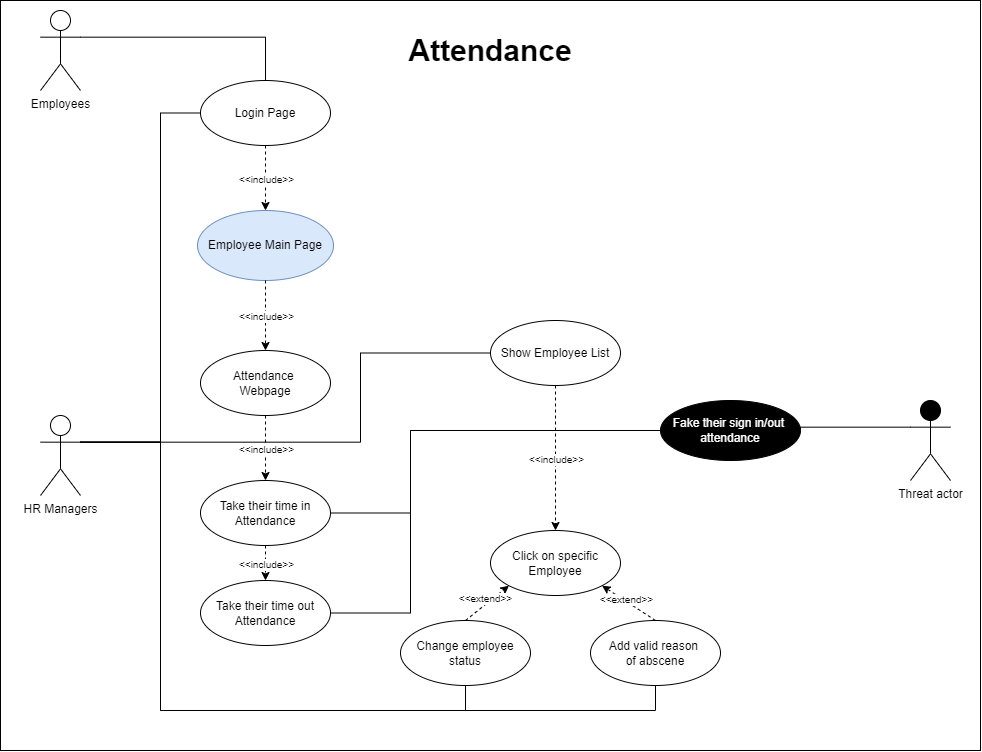

The diagram above was exported from draw.io. Its source (the exported page's mxGraphModel, read from the mxfile embedded in the PNG):
<mxGraphModel dx="1730" dy="1915" grid="1" gridSize="10" guides="1" tooltips="1" connect="1" arrows="1" fold="1" page="1" pageScale="1" pageWidth="850" pageHeight="1100" math="0" shadow="0">
  <root>
    <mxCell id="G3IR0uVMkABXltrdQbsc-0" />
    <mxCell id="G3IR0uVMkABXltrdQbsc-1" parent="G3IR0uVMkABXltrdQbsc-0" />
    <mxCell id="r-Y_togbIj9xJ-s4Rjqk-2" value="" style="rounded=0;whiteSpace=wrap;html=1;fillColor=#FFFFFF;" parent="G3IR0uVMkABXltrdQbsc-1" vertex="1">
      <mxGeometry x="400" y="-910" width="980" height="750" as="geometry" />
    </mxCell>
    <mxCell id="-DYYatSG6nCduv6HihIP-6" style="edgeStyle=orthogonalEdgeStyle;rounded=0;orthogonalLoop=1;jettySize=auto;html=1;exitX=1;exitY=0.3333333333333333;exitDx=0;exitDy=0;exitPerimeter=0;fontSize=30;endArrow=none;endFill=0;" parent="G3IR0uVMkABXltrdQbsc-1" source="tPfpuuD11RqcYN9MFakl-0" target="76eWfhbtKdNoe7SR9p6J-0" edge="1">
      <mxGeometry relative="1" as="geometry">
        <Array as="points">
          <mxPoint x="665" y="-873" />
        </Array>
      </mxGeometry>
    </mxCell>
    <mxCell id="tPfpuuD11RqcYN9MFakl-0" value="Employees" style="shape=umlActor;verticalLabelPosition=bottom;verticalAlign=top;html=1;outlineConnect=0;" parent="G3IR0uVMkABXltrdQbsc-1" vertex="1">
      <mxGeometry x="440" y="-900" width="40" height="80" as="geometry" />
    </mxCell>
    <mxCell id="76eWfhbtKdNoe7SR9p6J-0" value="Login Page" style="ellipse;whiteSpace=wrap;html=1;fillColor=none;rounded=1;" parent="G3IR0uVMkABXltrdQbsc-1" vertex="1">
      <mxGeometry x="600" y="-830" width="130" height="65" as="geometry" />
    </mxCell>
    <mxCell id="76eWfhbtKdNoe7SR9p6J-1" value="Attendance&amp;nbsp;&lt;br&gt;Webpage" style="ellipse;whiteSpace=wrap;html=1;fillColor=none;rounded=1;" parent="G3IR0uVMkABXltrdQbsc-1" vertex="1">
      <mxGeometry x="600" y="-560" width="130" height="65" as="geometry" />
    </mxCell>
    <mxCell id="76eWfhbtKdNoe7SR9p6J-2" value="Take their time in&lt;br&gt;Attendance" style="ellipse;whiteSpace=wrap;html=1;fillColor=none;rounded=1;" parent="G3IR0uVMkABXltrdQbsc-1" vertex="1">
      <mxGeometry x="600" y="-430" width="130" height="65" as="geometry" />
    </mxCell>
    <mxCell id="76eWfhbtKdNoe7SR9p6J-4" value="Take their time out&lt;br&gt;Attendance" style="ellipse;whiteSpace=wrap;html=1;fillColor=none;rounded=1;" parent="G3IR0uVMkABXltrdQbsc-1" vertex="1">
      <mxGeometry x="600" y="-330" width="130" height="65" as="geometry" />
    </mxCell>
    <mxCell id="8p0Rygb-xH5M-TOpBacL-0" value="" style="endArrow=classic;html=1;fontSize=5;dashed=1;entryX=0.5;entryY=0;entryDx=0;entryDy=0;exitX=0.5;exitY=1;exitDx=0;exitDy=0;" parent="G3IR0uVMkABXltrdQbsc-1" source="76eWfhbtKdNoe7SR9p6J-0" target="Qfw5JiGAHhKetj-1U3Zs-0" edge="1">
      <mxGeometry relative="1" as="geometry">
        <mxPoint x="664.6600000000001" y="-605" as="sourcePoint" />
        <mxPoint x="664.6600000000001" y="-540" as="targetPoint" />
      </mxGeometry>
    </mxCell>
    <mxCell id="8p0Rygb-xH5M-TOpBacL-1" value="&amp;lt;&amp;lt;include&amp;gt;&amp;gt;" style="edgeLabel;resizable=0;html=1;align=center;verticalAlign=middle;fontSize=10;rounded=1;" parent="8p0Rygb-xH5M-TOpBacL-0" connectable="0" vertex="1">
      <mxGeometry relative="1" as="geometry" />
    </mxCell>
    <mxCell id="8p0Rygb-xH5M-TOpBacL-2" value="" style="endArrow=classic;html=1;fontSize=5;dashed=1;entryX=0.5;entryY=0;entryDx=0;entryDy=0;exitX=0.5;exitY=1;exitDx=0;exitDy=0;" parent="G3IR0uVMkABXltrdQbsc-1" source="76eWfhbtKdNoe7SR9p6J-1" target="76eWfhbtKdNoe7SR9p6J-2" edge="1">
      <mxGeometry relative="1" as="geometry">
        <mxPoint x="978" y="-405" as="sourcePoint" />
        <mxPoint x="978" y="-340" as="targetPoint" />
      </mxGeometry>
    </mxCell>
    <mxCell id="8p0Rygb-xH5M-TOpBacL-3" value="&amp;lt;&amp;lt;include&amp;gt;&amp;gt;" style="edgeLabel;resizable=0;html=1;align=center;verticalAlign=middle;fontSize=10;rounded=1;" parent="8p0Rygb-xH5M-TOpBacL-2" connectable="0" vertex="1">
      <mxGeometry relative="1" as="geometry" />
    </mxCell>
    <mxCell id="8p0Rygb-xH5M-TOpBacL-4" value="" style="endArrow=classic;html=1;fontSize=5;dashed=1;entryX=0.5;entryY=0;entryDx=0;entryDy=0;exitX=0.5;exitY=1;exitDx=0;exitDy=0;" parent="G3IR0uVMkABXltrdQbsc-1" source="76eWfhbtKdNoe7SR9p6J-2" target="76eWfhbtKdNoe7SR9p6J-4" edge="1">
      <mxGeometry relative="1" as="geometry">
        <mxPoint x="988" y="-395" as="sourcePoint" />
        <mxPoint x="988" y="-330" as="targetPoint" />
      </mxGeometry>
    </mxCell>
    <mxCell id="8p0Rygb-xH5M-TOpBacL-5" value="&amp;lt;&amp;lt;include&amp;gt;&amp;gt;" style="edgeLabel;resizable=0;html=1;align=center;verticalAlign=middle;fontSize=10;rounded=1;" parent="8p0Rygb-xH5M-TOpBacL-4" connectable="0" vertex="1">
      <mxGeometry relative="1" as="geometry" />
    </mxCell>
    <mxCell id="-DYYatSG6nCduv6HihIP-1" style="edgeStyle=orthogonalEdgeStyle;rounded=0;orthogonalLoop=1;jettySize=auto;html=1;exitX=1;exitY=0.3333333333333333;exitDx=0;exitDy=0;exitPerimeter=0;fontSize=30;entryX=0.5;entryY=1;entryDx=0;entryDy=0;endArrow=none;endFill=0;" parent="G3IR0uVMkABXltrdQbsc-1" source="8p0Rygb-xH5M-TOpBacL-6" target="8p0Rygb-xH5M-TOpBacL-11" edge="1">
      <mxGeometry relative="1" as="geometry">
        <mxPoint x="550" y="-370" as="targetPoint" />
        <Array as="points">
          <mxPoint x="560" y="-468" />
          <mxPoint x="560" y="-200" />
          <mxPoint x="865" y="-200" />
        </Array>
      </mxGeometry>
    </mxCell>
    <mxCell id="-DYYatSG6nCduv6HihIP-2" style="edgeStyle=orthogonalEdgeStyle;rounded=0;orthogonalLoop=1;jettySize=auto;html=1;exitX=1;exitY=0.3333333333333333;exitDx=0;exitDy=0;exitPerimeter=0;entryX=0.5;entryY=1;entryDx=0;entryDy=0;fontSize=30;endArrow=none;endFill=0;" parent="G3IR0uVMkABXltrdQbsc-1" source="8p0Rygb-xH5M-TOpBacL-6" target="8p0Rygb-xH5M-TOpBacL-12" edge="1">
      <mxGeometry relative="1" as="geometry">
        <Array as="points">
          <mxPoint x="560" y="-468" />
          <mxPoint x="560" y="-200" />
          <mxPoint x="1055" y="-200" />
        </Array>
      </mxGeometry>
    </mxCell>
    <mxCell id="-DYYatSG6nCduv6HihIP-3" style="edgeStyle=orthogonalEdgeStyle;rounded=0;orthogonalLoop=1;jettySize=auto;html=1;exitX=1;exitY=0.3333333333333333;exitDx=0;exitDy=0;exitPerimeter=0;entryX=0;entryY=0.5;entryDx=0;entryDy=0;fontSize=30;endArrow=none;endFill=0;" parent="G3IR0uVMkABXltrdQbsc-1" source="8p0Rygb-xH5M-TOpBacL-6" target="76eWfhbtKdNoe7SR9p6J-0" edge="1">
      <mxGeometry relative="1" as="geometry">
        <Array as="points">
          <mxPoint x="560" y="-468" />
          <mxPoint x="560" y="-797" />
        </Array>
      </mxGeometry>
    </mxCell>
    <mxCell id="Qfw5JiGAHhKetj-1U3Zs-1" style="edgeStyle=orthogonalEdgeStyle;rounded=0;orthogonalLoop=1;jettySize=auto;html=1;exitX=1;exitY=0.3333333333333333;exitDx=0;exitDy=0;exitPerimeter=0;entryX=0;entryY=0.5;entryDx=0;entryDy=0;fontSize=30;endArrow=none;endFill=0;" parent="G3IR0uVMkABXltrdQbsc-1" source="8p0Rygb-xH5M-TOpBacL-6" target="8p0Rygb-xH5M-TOpBacL-9" edge="1">
      <mxGeometry relative="1" as="geometry">
        <Array as="points">
          <mxPoint x="760" y="-468" />
          <mxPoint x="760" y="-557" />
        </Array>
      </mxGeometry>
    </mxCell>
    <mxCell id="8p0Rygb-xH5M-TOpBacL-6" value="HR Managers" style="shape=umlActor;verticalLabelPosition=bottom;verticalAlign=top;html=1;outlineConnect=0;" parent="G3IR0uVMkABXltrdQbsc-1" vertex="1">
      <mxGeometry x="440" y="-495" width="40" height="80" as="geometry" />
    </mxCell>
    <mxCell id="8p0Rygb-xH5M-TOpBacL-9" value="Show Employee List" style="ellipse;whiteSpace=wrap;html=1;fillColor=none;rounded=1;" parent="G3IR0uVMkABXltrdQbsc-1" vertex="1">
      <mxGeometry x="890" y="-590" width="130" height="65" as="geometry" />
    </mxCell>
    <mxCell id="8p0Rygb-xH5M-TOpBacL-10" value="Click on specific&lt;br&gt;Employee" style="ellipse;whiteSpace=wrap;html=1;fillColor=none;rounded=1;" parent="G3IR0uVMkABXltrdQbsc-1" vertex="1">
      <mxGeometry x="890" y="-380" width="130" height="65" as="geometry" />
    </mxCell>
    <mxCell id="8p0Rygb-xH5M-TOpBacL-11" value="Change employee&lt;br&gt;status" style="ellipse;whiteSpace=wrap;html=1;fillColor=none;rounded=1;" parent="G3IR0uVMkABXltrdQbsc-1" vertex="1">
      <mxGeometry x="800" y="-290" width="130" height="65" as="geometry" />
    </mxCell>
    <mxCell id="8p0Rygb-xH5M-TOpBacL-12" value="Add valid reason&amp;nbsp;&lt;br&gt;of abscene" style="ellipse;whiteSpace=wrap;html=1;fillColor=none;rounded=1;" parent="G3IR0uVMkABXltrdQbsc-1" vertex="1">
      <mxGeometry x="990" y="-290" width="130" height="65" as="geometry" />
    </mxCell>
    <mxCell id="cnekaI6RfbCpxlDeNAz6-1" value="" style="endArrow=classic;html=1;fontSize=5;dashed=1;entryX=0.5;entryY=0;entryDx=0;entryDy=0;exitX=0.5;exitY=1;exitDx=0;exitDy=0;" parent="G3IR0uVMkABXltrdQbsc-1" source="8p0Rygb-xH5M-TOpBacL-9" target="8p0Rygb-xH5M-TOpBacL-10" edge="1">
      <mxGeometry relative="1" as="geometry">
        <mxPoint x="864.58" y="-525.0000000000001" as="sourcePoint" />
        <mxPoint x="864.58" y="-460" as="targetPoint" />
      </mxGeometry>
    </mxCell>
    <mxCell id="cnekaI6RfbCpxlDeNAz6-2" value="&amp;lt;&amp;lt;include&amp;gt;&amp;gt;" style="edgeLabel;resizable=0;html=1;align=center;verticalAlign=middle;fontSize=10;rounded=1;" parent="cnekaI6RfbCpxlDeNAz6-1" connectable="0" vertex="1">
      <mxGeometry relative="1" as="geometry" />
    </mxCell>
    <mxCell id="eEs-kmpAPJq1HuYsMnrS-0" value="" style="endArrow=classic;html=1;fontSize=5;dashed=1;entryX=0;entryY=1;entryDx=0;entryDy=0;exitX=0.5;exitY=0;exitDx=0;exitDy=0;" parent="G3IR0uVMkABXltrdQbsc-1" source="8p0Rygb-xH5M-TOpBacL-11" target="8p0Rygb-xH5M-TOpBacL-10" edge="1">
      <mxGeometry relative="1" as="geometry">
        <mxPoint x="782.4773126297409" y="-48.45184878815394" as="sourcePoint" />
        <mxPoint x="958" y="-130" as="targetPoint" />
      </mxGeometry>
    </mxCell>
    <mxCell id="eEs-kmpAPJq1HuYsMnrS-1" value="&amp;lt;&amp;lt;extend&amp;gt;&amp;gt;" style="edgeLabel;resizable=0;html=1;align=center;verticalAlign=middle;fontSize=10;rounded=1;rotation=0;" parent="eEs-kmpAPJq1HuYsMnrS-0" connectable="0" vertex="1">
      <mxGeometry relative="1" as="geometry">
        <mxPoint x="-3" y="-5" as="offset" />
      </mxGeometry>
    </mxCell>
    <mxCell id="eEs-kmpAPJq1HuYsMnrS-2" value="" style="endArrow=classic;html=1;fontSize=5;dashed=1;entryX=1;entryY=1;entryDx=0;entryDy=0;exitX=0.5;exitY=0;exitDx=0;exitDy=0;" parent="G3IR0uVMkABXltrdQbsc-1" source="8p0Rygb-xH5M-TOpBacL-12" target="8p0Rygb-xH5M-TOpBacL-10" edge="1">
      <mxGeometry relative="1" as="geometry">
        <mxPoint x="890" y="-155" as="sourcePoint" />
        <mxPoint x="980" y="-200" as="targetPoint" />
      </mxGeometry>
    </mxCell>
    <mxCell id="eEs-kmpAPJq1HuYsMnrS-3" value="&amp;lt;&amp;lt;extend&amp;gt;&amp;gt;" style="edgeLabel;resizable=0;html=1;align=center;verticalAlign=middle;fontSize=10;rounded=1;rotation=0;" parent="eEs-kmpAPJq1HuYsMnrS-2" connectable="0" vertex="1">
      <mxGeometry relative="1" as="geometry">
        <mxPoint x="-3" y="-5" as="offset" />
      </mxGeometry>
    </mxCell>
    <mxCell id="DEFCkhm_5eBKiqyrAIVx-0" style="edgeStyle=orthogonalEdgeStyle;rounded=0;orthogonalLoop=1;jettySize=auto;html=1;exitX=0;exitY=0.3333333333333333;exitDx=0;exitDy=0;exitPerimeter=0;entryX=1;entryY=0.5;entryDx=0;entryDy=0;endArrow=none;endFill=0;" parent="G3IR0uVMkABXltrdQbsc-1" source="t-vrMaLaOZypJb7Q83mC-0" target="10WKb6mlliE2pc88hdaY-0" edge="1">
      <mxGeometry relative="1" as="geometry">
        <Array as="points">
          <mxPoint x="1200" y="-483" />
        </Array>
      </mxGeometry>
    </mxCell>
    <mxCell id="t-vrMaLaOZypJb7Q83mC-0" value="Threat actor" style="shape=umlActor;verticalLabelPosition=bottom;verticalAlign=top;html=1;outlineConnect=0;fillColor=#000000;" parent="G3IR0uVMkABXltrdQbsc-1" vertex="1">
      <mxGeometry x="1310" y="-510" width="40" height="80" as="geometry" />
    </mxCell>
    <mxCell id="Qfw5JiGAHhKetj-1U3Zs-0" value="Employee Main Page" style="ellipse;whiteSpace=wrap;html=1;fillColor=#dae8fc;rounded=1;strokeColor=#6c8ebf;" parent="G3IR0uVMkABXltrdQbsc-1" vertex="1">
      <mxGeometry x="597" y="-700" width="136" height="70" as="geometry" />
    </mxCell>
    <mxCell id="KTc9tADSDasE5mTPRGyw-1" value="" style="endArrow=classic;html=1;fontSize=5;dashed=1;entryX=0.5;entryY=0;entryDx=0;entryDy=0;exitX=0.5;exitY=1;exitDx=0;exitDy=0;" parent="G3IR0uVMkABXltrdQbsc-1" source="Qfw5JiGAHhKetj-1U3Zs-0" target="76eWfhbtKdNoe7SR9p6J-1" edge="1">
      <mxGeometry relative="1" as="geometry">
        <mxPoint x="675" y="-765" as="sourcePoint" />
        <mxPoint x="675" y="-700" as="targetPoint" />
      </mxGeometry>
    </mxCell>
    <mxCell id="KTc9tADSDasE5mTPRGyw-2" value="&amp;lt;&amp;lt;include&amp;gt;&amp;gt;" style="edgeLabel;resizable=0;html=1;align=center;verticalAlign=middle;fontSize=10;rounded=1;" parent="KTc9tADSDasE5mTPRGyw-1" connectable="0" vertex="1">
      <mxGeometry relative="1" as="geometry" />
    </mxCell>
    <mxCell id="9hoTSDCM5LSi5ZTnoWP6-0" value="&lt;font face=&quot;helvetica&quot;&gt;&lt;span style=&quot;font-size: 30px&quot;&gt;Attendance&lt;/span&gt;&lt;/font&gt;" style="text;html=1;strokeColor=none;fillColor=none;align=center;verticalAlign=middle;whiteSpace=wrap;rounded=0;fontStyle=1" parent="G3IR0uVMkABXltrdQbsc-1" vertex="1">
      <mxGeometry x="805" y="-875" width="170" height="30" as="geometry" />
    </mxCell>
    <mxCell id="r-Y_togbIj9xJ-s4Rjqk-0" style="edgeStyle=orthogonalEdgeStyle;rounded=0;orthogonalLoop=1;jettySize=auto;html=1;exitX=0;exitY=0.5;exitDx=0;exitDy=0;entryX=1;entryY=0.5;entryDx=0;entryDy=0;endArrow=none;endFill=0;" parent="G3IR0uVMkABXltrdQbsc-1" source="10WKb6mlliE2pc88hdaY-0" target="76eWfhbtKdNoe7SR9p6J-2" edge="1">
      <mxGeometry relative="1" as="geometry">
        <Array as="points">
          <mxPoint x="810" y="-480" />
          <mxPoint x="810" y="-397" />
        </Array>
      </mxGeometry>
    </mxCell>
    <mxCell id="r-Y_togbIj9xJ-s4Rjqk-1" style="edgeStyle=orthogonalEdgeStyle;rounded=0;orthogonalLoop=1;jettySize=auto;html=1;exitX=0;exitY=0.5;exitDx=0;exitDy=0;entryX=1;entryY=0.5;entryDx=0;entryDy=0;endArrow=none;endFill=0;" parent="G3IR0uVMkABXltrdQbsc-1" source="10WKb6mlliE2pc88hdaY-0" target="76eWfhbtKdNoe7SR9p6J-4" edge="1">
      <mxGeometry relative="1" as="geometry">
        <Array as="points">
          <mxPoint x="810" y="-480" />
          <mxPoint x="810" y="-297" />
        </Array>
      </mxGeometry>
    </mxCell>
    <mxCell id="10WKb6mlliE2pc88hdaY-0" value="&lt;font color=&quot;#ffffff&quot;&gt;Fake their sign in/out&amp;nbsp;&lt;br&gt;attendance&lt;br&gt;&lt;/font&gt;" style="ellipse;whiteSpace=wrap;html=1;fillColor=#000000;rounded=1;" parent="G3IR0uVMkABXltrdQbsc-1" vertex="1">
      <mxGeometry x="1060" y="-510" width="140" height="60" as="geometry" />
    </mxCell>
  </root>
</mxGraphModel>